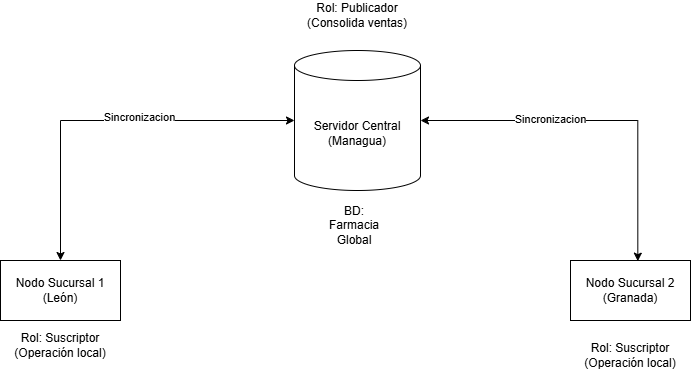

The diagram above was exported from draw.io. Its source (the exported page's mxGraphModel, read from the mxfile embedded in the PNG):
<mxGraphModel dx="774" dy="463" grid="1" gridSize="10" guides="1" tooltips="1" connect="1" arrows="1" fold="1" page="1" pageScale="1" pageWidth="827" pageHeight="1169" math="0" shadow="0">
  <root>
    <mxCell id="0" />
    <mxCell id="1" parent="0" />
    <mxCell id="fqwXEnOnn9-rZDJ-g1OA-8" edge="1" parent="1" source="fqwXEnOnn9-rZDJ-g1OA-1" style="edgeStyle=orthogonalEdgeStyle;rounded=0;orthogonalLoop=1;jettySize=auto;html=1;entryX=0.5;entryY=0;entryDx=0;entryDy=0;startArrow=classic;startFill=1;" target="fqwXEnOnn9-rZDJ-g1OA-4">
      <mxGeometry relative="1" as="geometry" />
    </mxCell>
    <mxCell id="fqwXEnOnn9-rZDJ-g1OA-10" connectable="0" parent="fqwXEnOnn9-rZDJ-g1OA-8" style="edgeLabel;html=1;align=center;verticalAlign=middle;resizable=0;points=[];" value="Sincronizacion&lt;div&gt;&lt;br&gt;&lt;/div&gt;" vertex="1">
      <mxGeometry relative="1" x="-0.1658" y="3" as="geometry">
        <mxPoint as="offset" />
      </mxGeometry>
    </mxCell>
    <mxCell id="fqwXEnOnn9-rZDJ-g1OA-1" parent="1" style="shape=cylinder3;whiteSpace=wrap;html=1;boundedLbl=1;backgroundOutline=1;size=15;" value="Servidor Central (Managua)" vertex="1">
      <mxGeometry height="140" width="126" x="354" y="70" as="geometry" />
    </mxCell>
    <mxCell id="fqwXEnOnn9-rZDJ-g1OA-2" parent="1" style="text;html=1;whiteSpace=wrap;strokeColor=none;fillColor=none;align=center;verticalAlign=middle;rounded=0;" value="BD: Farmacia Global" vertex="1">
      <mxGeometry height="30" width="60" x="384" y="230" as="geometry" />
    </mxCell>
    <mxCell id="fqwXEnOnn9-rZDJ-g1OA-4" parent="1" style="rounded=0;whiteSpace=wrap;html=1;" value="Nodo Sucursal 1 (León)" vertex="1">
      <mxGeometry height="60" width="120" x="60" y="280" as="geometry" />
    </mxCell>
    <mxCell id="fqwXEnOnn9-rZDJ-g1OA-5" parent="1" style="rounded=0;whiteSpace=wrap;html=1;" value="Nodo Sucursal 2 (Granada)" vertex="1">
      <mxGeometry height="60" width="120" x="630" y="280" as="geometry" />
    </mxCell>
    <mxCell id="fqwXEnOnn9-rZDJ-g1OA-9" edge="1" parent="1" source="fqwXEnOnn9-rZDJ-g1OA-1" style="edgeStyle=orthogonalEdgeStyle;rounded=0;orthogonalLoop=1;jettySize=auto;html=1;entryX=0.561;entryY=0.011;entryDx=0;entryDy=0;entryPerimeter=0;startArrow=classic;startFill=1;" target="fqwXEnOnn9-rZDJ-g1OA-5">
      <mxGeometry relative="1" as="geometry" />
    </mxCell>
    <mxCell id="fqwXEnOnn9-rZDJ-g1OA-11" connectable="0" parent="fqwXEnOnn9-rZDJ-g1OA-9" style="edgeLabel;html=1;align=center;verticalAlign=middle;resizable=0;points=[];" value="Sincronizacion" vertex="1">
      <mxGeometry relative="1" x="-0.2792" y="2" as="geometry">
        <mxPoint as="offset" />
      </mxGeometry>
    </mxCell>
    <mxCell id="fqwXEnOnn9-rZDJ-g1OA-12" parent="1" style="text;html=1;whiteSpace=wrap;strokeColor=none;fillColor=none;align=center;verticalAlign=middle;rounded=0;" value="Rol: Publicador (Consolida ventas)" vertex="1">
      <mxGeometry height="30" width="110" x="362" y="20" as="geometry" />
    </mxCell>
    <mxCell id="fqwXEnOnn9-rZDJ-g1OA-14" parent="1" style="text;html=1;whiteSpace=wrap;strokeColor=none;fillColor=none;align=center;verticalAlign=middle;rounded=0;" value="Rol: Suscriptor (Operación local)" vertex="1">
      <mxGeometry height="30" width="100" x="70" y="350" as="geometry" />
    </mxCell>
    <mxCell id="fqwXEnOnn9-rZDJ-g1OA-15" parent="1" style="text;html=1;whiteSpace=wrap;strokeColor=none;fillColor=none;align=center;verticalAlign=middle;rounded=0;" value="Rol: Suscriptor (Operación local)" vertex="1">
      <mxGeometry height="30" width="100" x="640" y="360" as="geometry" />
    </mxCell>
  </root>
</mxGraphModel>